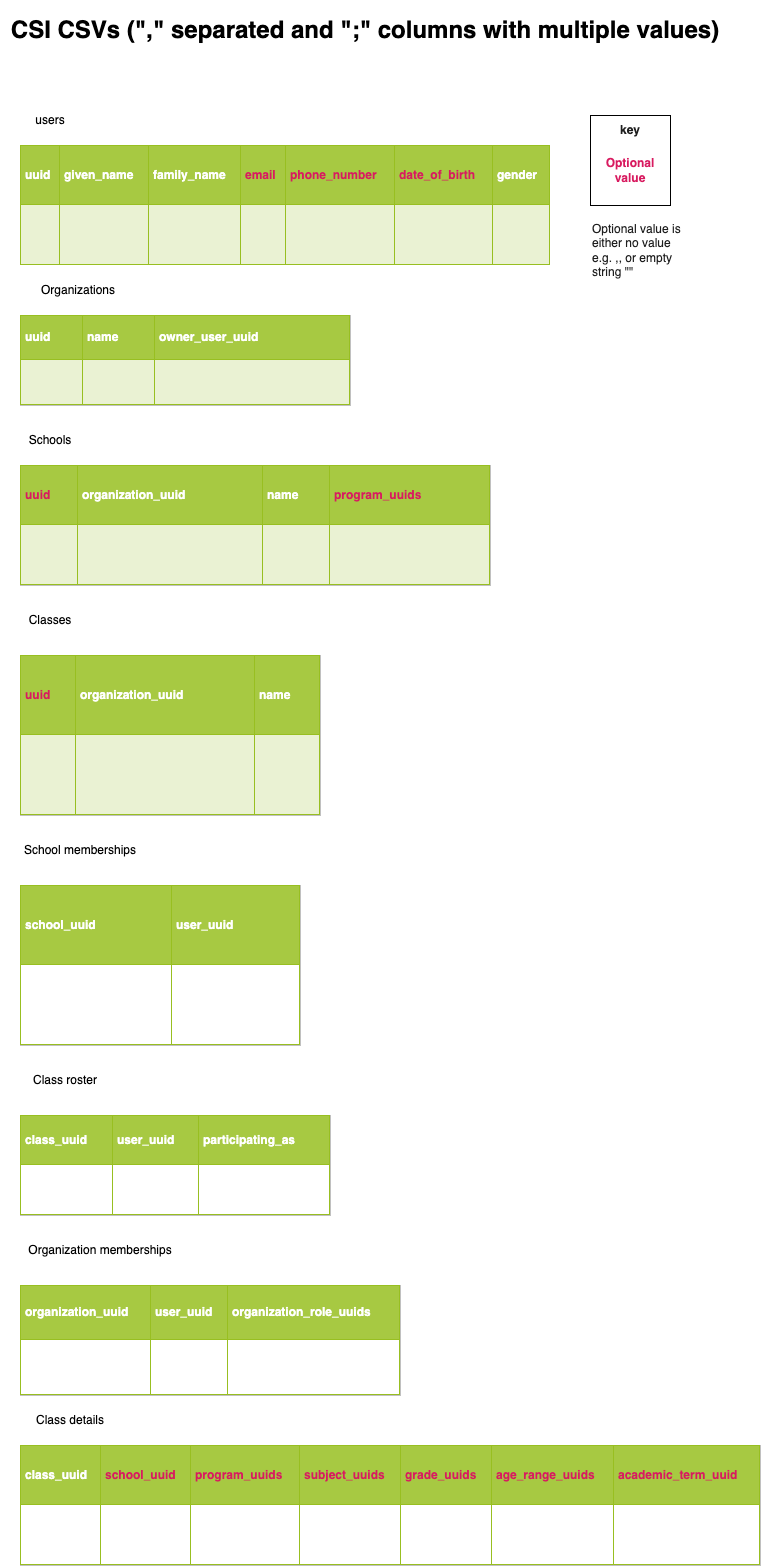

The diagram above was exported from draw.io. Its source (the exported page's mxGraphModel, read from the mxfile embedded in the PNG):
<mxGraphModel dx="1018" dy="602" grid="1" gridSize="10" guides="1" tooltips="1" connect="1" arrows="1" fold="1" page="1" pageScale="1" pageWidth="827" pageHeight="1169" math="0" shadow="0">
  <root>
    <mxCell id="0" />
    <mxCell id="1" parent="0" />
    <mxCell id="zm7rpoxnmYIIsAZdzXav-18" value="&lt;table border=&quot;1&quot; width=&quot;100%&quot; height=&quot;100%&quot; cellpadding=&quot;4&quot; style=&quot;width:100%;height:100%;border-collapse:collapse;&quot;&gt;&lt;tbody&gt;&lt;tr style=&quot;background-color:#A7C942;color:#ffffff;border:1px solid #98bf21;&quot;&gt;&lt;th align=&quot;left&quot;&gt;uuid&lt;/th&gt;&lt;th align=&quot;left&quot;&gt;given_name&lt;/th&gt;&lt;th align=&quot;left&quot;&gt;family_name&lt;/th&gt;&lt;td&gt;&lt;font color=&quot;#d81b60&quot;&gt;email&lt;/font&gt;&lt;/td&gt;&lt;td&gt;&lt;font color=&quot;#d81b60&quot;&gt;phone_number&lt;/font&gt;&lt;/td&gt;&lt;td&gt;&lt;font color=&quot;#d81b60&quot;&gt;date_of_birth&lt;/font&gt;&lt;/td&gt;&lt;td&gt;gender&lt;/td&gt;&lt;/tr&gt;&lt;tr style=&quot;background-color:#EAF2D3;border:1px solid #98bf21;&quot;&gt;&lt;td&gt;&lt;br&gt;&lt;/td&gt;&lt;td&gt;&lt;br&gt;&lt;/td&gt;&lt;td&gt;&lt;br&gt;&lt;/td&gt;&lt;td&gt;&lt;br&gt;&lt;/td&gt;&lt;td&gt;&lt;br&gt;&lt;/td&gt;&lt;td&gt;&lt;br&gt;&lt;/td&gt;&lt;td&gt;&lt;br&gt;&lt;/td&gt;&lt;/tr&gt;&lt;/tbody&gt;&lt;/table&gt;" style="text;html=1;overflow=fill;rounded=0;fontStyle=1;fillColor=none;" parent="1" vertex="1">
      <mxGeometry x="80" y="150" width="530" height="120" as="geometry" />
    </mxCell>
    <mxCell id="zm7rpoxnmYIIsAZdzXav-20" value="&lt;table border=&quot;1&quot; width=&quot;100%&quot; height=&quot;100%&quot; cellpadding=&quot;4&quot; style=&quot;width:100%;height:100%;border-collapse:collapse;&quot;&gt;&lt;tbody&gt;&lt;tr style=&quot;background-color:#A7C942;color:#ffffff;border:1px solid #98bf21;&quot;&gt;&lt;th align=&quot;left&quot;&gt;uuid&lt;/th&gt;&lt;th align=&quot;left&quot;&gt;name&lt;/th&gt;&lt;th align=&quot;left&quot;&gt;owner_user_uuid&lt;/th&gt;&lt;/tr&gt;&lt;tr style=&quot;background-color:#EAF2D3;border:1px solid #98bf21;&quot;&gt;&lt;td&gt;&lt;br&gt;&lt;/td&gt;&lt;td&gt;&lt;br&gt;&lt;/td&gt;&lt;td&gt;&lt;br&gt;&lt;/td&gt;&lt;/tr&gt;&lt;/tbody&gt;&lt;/table&gt;" style="text;html=1;strokeColor=#c0c0c0;fillColor=#ffffff;overflow=fill;rounded=0;" parent="1" vertex="1">
      <mxGeometry x="80" y="320" width="330" height="90" as="geometry" />
    </mxCell>
    <mxCell id="zm7rpoxnmYIIsAZdzXav-22" value="users" style="text;html=1;strokeColor=none;fillColor=none;align=center;verticalAlign=middle;whiteSpace=wrap;rounded=0;" parent="1" vertex="1">
      <mxGeometry x="80" y="110" width="60" height="30" as="geometry" />
    </mxCell>
    <mxCell id="zm7rpoxnmYIIsAZdzXav-23" value="Organizations" style="text;html=1;strokeColor=none;fillColor=none;align=center;verticalAlign=middle;whiteSpace=wrap;rounded=0;" parent="1" vertex="1">
      <mxGeometry x="86" y="280" width="104" height="30" as="geometry" />
    </mxCell>
    <mxCell id="zm7rpoxnmYIIsAZdzXav-24" value="&lt;table border=&quot;1&quot; width=&quot;100%&quot; height=&quot;100%&quot; cellpadding=&quot;4&quot; style=&quot;width:100%;height:100%;border-collapse:collapse;&quot;&gt;&lt;tbody&gt;&lt;tr style=&quot;background-color:#A7C942;color:#ffffff;border:1px solid #98bf21;&quot;&gt;&lt;td&gt;&lt;b&gt;&lt;font color=&quot;#d81b60&quot;&gt;uuid&lt;/font&gt;&lt;/b&gt;&lt;/td&gt;&lt;td&gt;&lt;b&gt;organization_uuid&lt;/b&gt;&lt;/td&gt;&lt;td&gt;&lt;b&gt;name&lt;/b&gt;&lt;/td&gt;&lt;th align=&quot;left&quot;&gt;&lt;font color=&quot;#d81b60&quot;&gt;program_uuids&lt;/font&gt;&lt;/th&gt;&lt;/tr&gt;&lt;tr style=&quot;background-color:#EAF2D3;border:1px solid #98bf21;&quot;&gt;&lt;td&gt;&lt;br&gt;&lt;/td&gt;&lt;td&gt;&lt;br&gt;&lt;/td&gt;&lt;td&gt;&lt;br&gt;&lt;/td&gt;&lt;td&gt;&lt;br&gt;&lt;/td&gt;&lt;/tr&gt;&lt;/tbody&gt;&lt;/table&gt;" style="text;html=1;strokeColor=#c0c0c0;fillColor=#ffffff;overflow=fill;rounded=0;" parent="1" vertex="1">
      <mxGeometry x="80" y="470" width="470" height="120" as="geometry" />
    </mxCell>
    <mxCell id="zm7rpoxnmYIIsAZdzXav-25" value="Schools" style="text;html=1;strokeColor=none;fillColor=none;align=center;verticalAlign=middle;whiteSpace=wrap;rounded=0;" parent="1" vertex="1">
      <mxGeometry x="80" y="430" width="60" height="30" as="geometry" />
    </mxCell>
    <mxCell id="zm7rpoxnmYIIsAZdzXav-26" value="&lt;table border=&quot;1&quot; width=&quot;100%&quot; height=&quot;100%&quot; cellpadding=&quot;4&quot; style=&quot;width:100%;height:100%;border-collapse:collapse;&quot;&gt;&lt;tbody&gt;&lt;tr style=&quot;background-color:#A7C942;color:#ffffff;border:1px solid #98bf21;&quot;&gt;&lt;th align=&quot;left&quot;&gt;&lt;font color=&quot;#d81b60&quot;&gt;uuid&lt;/font&gt;&lt;/th&gt;&lt;th align=&quot;left&quot;&gt;organization_uuid&lt;/th&gt;&lt;th align=&quot;left&quot;&gt;name&lt;/th&gt;&lt;/tr&gt;&lt;tr style=&quot;background-color:#EAF2D3;border:1px solid #98bf21;&quot;&gt;&lt;td&gt;&lt;br&gt;&lt;/td&gt;&lt;td&gt;&lt;br&gt;&lt;/td&gt;&lt;td&gt;&lt;br&gt;&lt;/td&gt;&lt;/tr&gt;&lt;/tbody&gt;&lt;/table&gt;" style="text;html=1;strokeColor=#c0c0c0;fillColor=default;overflow=fill;rounded=0;" parent="1" vertex="1">
      <mxGeometry x="80" y="660" width="300" height="160" as="geometry" />
    </mxCell>
    <mxCell id="zm7rpoxnmYIIsAZdzXav-28" value="Classes" style="text;html=1;strokeColor=none;fillColor=none;align=center;verticalAlign=middle;whiteSpace=wrap;rounded=0;" parent="1" vertex="1">
      <mxGeometry x="80" y="610" width="60" height="30" as="geometry" />
    </mxCell>
    <mxCell id="zm7rpoxnmYIIsAZdzXav-29" value="&lt;table border=&quot;1&quot; width=&quot;100%&quot; height=&quot;100%&quot; cellpadding=&quot;4&quot; style=&quot;width:100%;height:100%;border-collapse:collapse;&quot;&gt;&lt;tbody&gt;&lt;tr style=&quot;background-color:#A7C942;color:#ffffff;border:1px solid #98bf21;&quot;&gt;&lt;th align=&quot;left&quot;&gt;school_uuid&lt;/th&gt;&lt;th align=&quot;left&quot;&gt;user_uuid&lt;/th&gt;&lt;/tr&gt;&lt;tr style=&quot;border:1px solid #98bf21;&quot;&gt;&lt;td&gt;&lt;br&gt;&lt;/td&gt;&lt;td&gt;&lt;br&gt;&lt;/td&gt;&lt;/tr&gt;&lt;/tbody&gt;&lt;/table&gt;" style="text;html=1;strokeColor=#c0c0c0;fillColor=#ffffff;overflow=fill;rounded=0;" parent="1" vertex="1">
      <mxGeometry x="80" y="890" width="280" height="160" as="geometry" />
    </mxCell>
    <mxCell id="zm7rpoxnmYIIsAZdzXav-30" value="School memberships" style="text;html=1;strokeColor=none;fillColor=none;align=center;verticalAlign=middle;whiteSpace=wrap;rounded=0;" parent="1" vertex="1">
      <mxGeometry x="80" y="840" width="120" height="30" as="geometry" />
    </mxCell>
    <mxCell id="zm7rpoxnmYIIsAZdzXav-33" value="&lt;table border=&quot;1&quot; width=&quot;100%&quot; height=&quot;100%&quot; cellpadding=&quot;4&quot; style=&quot;width:100%;height:100%;border-collapse:collapse;&quot;&gt;&lt;tbody&gt;&lt;tr style=&quot;background-color:#A7C942;color:#ffffff;border:1px solid #98bf21;&quot;&gt;&lt;th align=&quot;left&quot;&gt;class_uuid&lt;/th&gt;&lt;th align=&quot;left&quot;&gt;user_uuid&lt;/th&gt;&lt;th align=&quot;left&quot;&gt;participating_as&lt;/th&gt;&lt;/tr&gt;&lt;tr style=&quot;border:1px solid #98bf21;&quot;&gt;&lt;td&gt;&lt;br&gt;&lt;/td&gt;&lt;td&gt;&lt;br&gt;&lt;/td&gt;&lt;td&gt;&lt;br&gt;&lt;/td&gt;&lt;/tr&gt;&lt;/tbody&gt;&lt;/table&gt;" style="text;html=1;strokeColor=#c0c0c0;fillColor=#ffffff;overflow=fill;rounded=0;" parent="1" vertex="1">
      <mxGeometry x="80" y="1120" width="310" height="100" as="geometry" />
    </mxCell>
    <mxCell id="zm7rpoxnmYIIsAZdzXav-34" value="Class roster" style="text;html=1;strokeColor=none;fillColor=none;align=center;verticalAlign=middle;whiteSpace=wrap;rounded=0;" parent="1" vertex="1">
      <mxGeometry x="80" y="1070" width="90" height="30" as="geometry" />
    </mxCell>
    <mxCell id="zm7rpoxnmYIIsAZdzXav-36" value="&lt;table border=&quot;1&quot; width=&quot;100%&quot; height=&quot;100%&quot; cellpadding=&quot;4&quot; style=&quot;width:100%;height:100%;border-collapse:collapse;&quot;&gt;&lt;tbody&gt;&lt;tr style=&quot;background-color:#A7C942;color:#ffffff;border:1px solid #98bf21;&quot;&gt;&lt;th align=&quot;left&quot;&gt;organization_uuid&lt;/th&gt;&lt;th align=&quot;left&quot;&gt;user_uuid&lt;/th&gt;&lt;th align=&quot;left&quot;&gt;organization_role_uuids&lt;/th&gt;&lt;/tr&gt;&lt;tr style=&quot;border:1px solid #98bf21;&quot;&gt;&lt;td&gt;&lt;br&gt;&lt;/td&gt;&lt;td&gt;&lt;br&gt;&lt;/td&gt;&lt;td&gt;&lt;br&gt;&lt;/td&gt;&lt;/tr&gt;&lt;/tbody&gt;&lt;/table&gt;" style="text;html=1;strokeColor=#c0c0c0;fillColor=#ffffff;overflow=fill;rounded=0;" parent="1" vertex="1">
      <mxGeometry x="80" y="1290" width="380" height="110" as="geometry" />
    </mxCell>
    <mxCell id="zm7rpoxnmYIIsAZdzXav-38" value="Organization memberships" style="text;html=1;strokeColor=none;fillColor=none;align=center;verticalAlign=middle;whiteSpace=wrap;rounded=0;" parent="1" vertex="1">
      <mxGeometry x="80" y="1240" width="160" height="30" as="geometry" />
    </mxCell>
    <mxCell id="zm7rpoxnmYIIsAZdzXav-40" value="&lt;table border=&quot;1&quot; width=&quot;100%&quot; height=&quot;100%&quot; cellpadding=&quot;4&quot; style=&quot;width:100%;height:100%;border-collapse:collapse;&quot;&gt;&lt;tbody&gt;&lt;tr style=&quot;background-color:#A7C942;color:#ffffff;border:1px solid #98bf21;&quot;&gt;&lt;td&gt;class_uuid&lt;/td&gt;&lt;td&gt;&lt;font color=&quot;#d81b60&quot;&gt;school_uuid&lt;/font&gt;&lt;/td&gt;&lt;td&gt;&lt;font color=&quot;#d81b60&quot;&gt;program_uuids&lt;/font&gt;&lt;/td&gt;&lt;td&gt;&lt;font color=&quot;#d81b60&quot;&gt;subject_uuids&lt;/font&gt;&lt;/td&gt;&lt;td&gt;&lt;font color=&quot;#d81b60&quot;&gt;grade_uuids&lt;/font&gt;&lt;/td&gt;&lt;th align=&quot;left&quot;&gt;&lt;font color=&quot;#d81b60&quot;&gt;age_range_uuids&lt;/font&gt;&lt;/th&gt;&lt;th align=&quot;left&quot;&gt;&lt;font color=&quot;#d81b60&quot;&gt;academic_term_uuid&lt;/font&gt;&lt;/th&gt;&lt;/tr&gt;&lt;tr style=&quot;border:1px solid #98bf21;&quot;&gt;&lt;td&gt;&lt;font color=&quot;#d81b60&quot;&gt;&lt;br&gt;&lt;/font&gt;&lt;/td&gt;&lt;td&gt;&lt;font color=&quot;#d81b60&quot;&gt;&lt;br&gt;&lt;/font&gt;&lt;/td&gt;&lt;td&gt;&lt;font color=&quot;#d81b60&quot;&gt;&lt;br&gt;&lt;/font&gt;&lt;/td&gt;&lt;td&gt;&lt;font color=&quot;#d81b60&quot;&gt;&lt;br&gt;&lt;/font&gt;&lt;/td&gt;&lt;td&gt;&lt;font color=&quot;#d81b60&quot;&gt;&lt;br&gt;&lt;/font&gt;&lt;/td&gt;&lt;td&gt;&lt;font color=&quot;#d81b60&quot;&gt;&lt;br&gt;&lt;/font&gt;&lt;/td&gt;&lt;td&gt;&lt;font color=&quot;#d81b60&quot;&gt;&lt;br&gt;&lt;/font&gt;&lt;/td&gt;&lt;/tr&gt;&lt;/tbody&gt;&lt;/table&gt;" style="text;html=1;strokeColor=#c0c0c0;fillColor=#ffffff;overflow=fill;rounded=0;fontStyle=1" parent="1" vertex="1">
      <mxGeometry x="80" y="1450" width="740" height="120" as="geometry" />
    </mxCell>
    <mxCell id="zm7rpoxnmYIIsAZdzXav-41" value="Class details" style="text;html=1;strokeColor=none;fillColor=none;align=center;verticalAlign=middle;whiteSpace=wrap;rounded=0;" parent="1" vertex="1">
      <mxGeometry x="80" y="1410" width="100" height="30" as="geometry" />
    </mxCell>
    <mxCell id="zm7rpoxnmYIIsAZdzXav-42" value="&lt;h1&gt;CSI CSVs (&quot;,&quot; separated and &quot;;&quot; columns with multiple values)&lt;/h1&gt;" style="text;html=1;strokeColor=none;fillColor=none;align=center;verticalAlign=middle;whiteSpace=wrap;rounded=0;" parent="1" vertex="1">
      <mxGeometry x="60" y="20" width="730" height="30" as="geometry" />
    </mxCell>
    <mxCell id="zs8LBUiAVug0nQ8oyqdD-5" value="" style="group" vertex="1" connectable="0" parent="1">
      <mxGeometry x="650" y="120" width="80" height="90" as="geometry" />
    </mxCell>
    <mxCell id="zs8LBUiAVug0nQ8oyqdD-1" value="&lt;font color=&quot;#1f1f1f&quot;&gt;key&lt;/font&gt;" style="text;html=1;strokeColor=none;fillColor=none;align=center;verticalAlign=middle;whiteSpace=wrap;rounded=0;labelBackgroundColor=#FFFFFF;fontColor=#FFFFFF;fontStyle=1" vertex="1" parent="zs8LBUiAVug0nQ8oyqdD-5">
      <mxGeometry x="10" width="60" height="30" as="geometry" />
    </mxCell>
    <mxCell id="zs8LBUiAVug0nQ8oyqdD-3" value="&lt;font color=&quot;#d81b60&quot;&gt;Optional value&lt;/font&gt;" style="text;html=1;strokeColor=none;fillColor=none;align=center;verticalAlign=middle;whiteSpace=wrap;rounded=0;labelBackgroundColor=#FFFFFF;fontColor=#1F1F1F;fontStyle=1" vertex="1" parent="zs8LBUiAVug0nQ8oyqdD-5">
      <mxGeometry x="10" y="40" width="60" height="30" as="geometry" />
    </mxCell>
    <mxCell id="zs8LBUiAVug0nQ8oyqdD-4" value="" style="rounded=0;whiteSpace=wrap;html=1;labelBackgroundColor=#FFFFFF;fontColor=#D81B60;strokeColor=default;fillColor=none;" vertex="1" parent="zs8LBUiAVug0nQ8oyqdD-5">
      <mxGeometry width="80" height="90" as="geometry" />
    </mxCell>
    <mxCell id="zs8LBUiAVug0nQ8oyqdD-6" value="Optional value is either no value e.g. ,, or empty string &quot;&quot;" style="text;html=1;strokeColor=none;fillColor=none;align=left;verticalAlign=middle;whiteSpace=wrap;rounded=0;labelBackgroundColor=#FFFFFF;fontColor=#1F1F1F;" vertex="1" parent="1">
      <mxGeometry x="650" y="230" width="100" height="50" as="geometry" />
    </mxCell>
  </root>
</mxGraphModel>